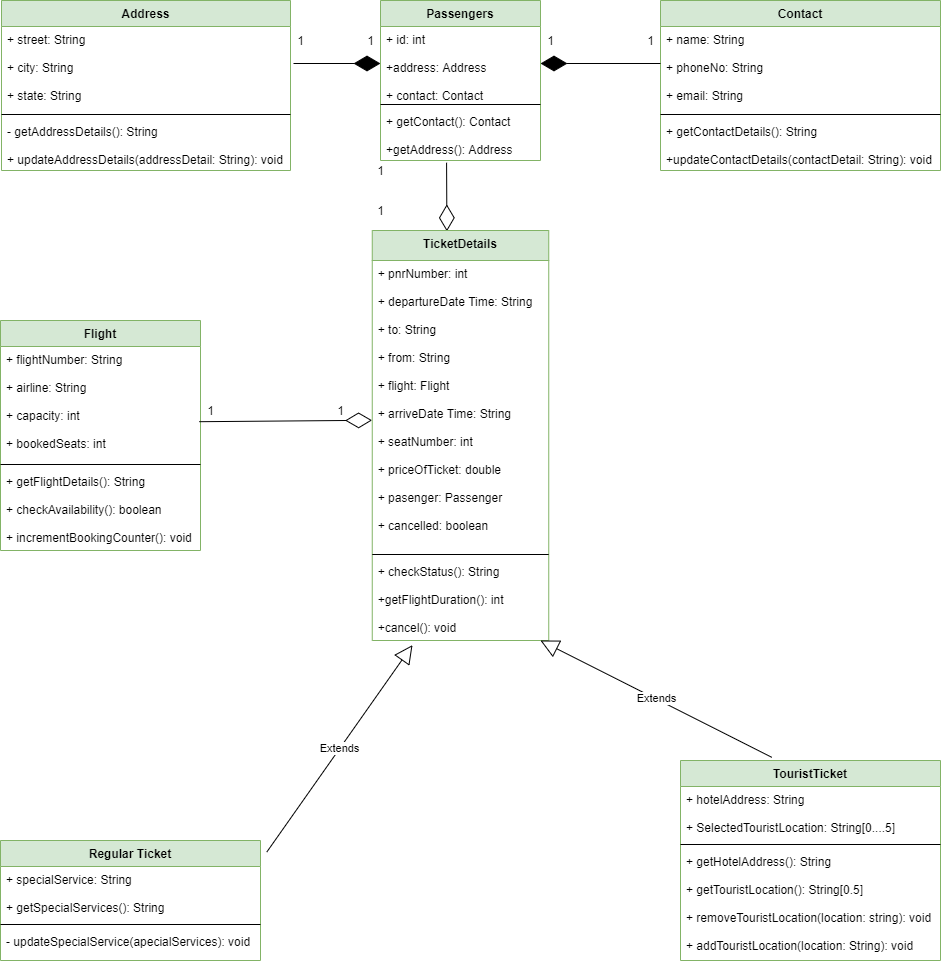

The diagram above was exported from draw.io. Its source (the exported page's mxGraphModel, read from the mxfile embedded in the PNG):
<mxGraphModel dx="1221" dy="726" grid="1" gridSize="10" guides="1" tooltips="1" connect="1" arrows="1" fold="1" page="1" pageScale="1" pageWidth="827" pageHeight="1169" math="0" shadow="0">
  <root>
    <mxCell id="WIyWlLk6GJQsqaUBKTNV-0" />
    <mxCell id="WIyWlLk6GJQsqaUBKTNV-1" parent="WIyWlLk6GJQsqaUBKTNV-0" />
    <mxCell id="pqVaGtPBw4-IldMZ6aQN-0" value="" style="endArrow=diamondThin;endFill=0;endSize=24;html=1;entryX=0.423;entryY=0.002;entryDx=0;entryDy=0;entryPerimeter=0;exitX=0.413;exitY=1.042;exitDx=0;exitDy=0;exitPerimeter=0;" parent="WIyWlLk6GJQsqaUBKTNV-1" source="2CcRBYPIuqYAXpTMlxEL-9" target="2CcRBYPIuqYAXpTMlxEL-23" edge="1">
      <mxGeometry width="160" relative="1" as="geometry">
        <mxPoint x="400" y="140" as="sourcePoint" />
        <mxPoint x="230" y="180" as="targetPoint" />
        <Array as="points" />
      </mxGeometry>
    </mxCell>
    <mxCell id="2CcRBYPIuqYAXpTMlxEL-6" value="Passengers" style="swimlane;fontStyle=1;align=center;verticalAlign=top;childLayout=stackLayout;horizontal=1;startSize=26;horizontalStack=0;resizeParent=1;resizeParentMax=0;resizeLast=0;collapsible=1;marginBottom=0;fillColor=#d5e8d4;strokeColor=#82b366;" parent="WIyWlLk6GJQsqaUBKTNV-1" vertex="1">
      <mxGeometry x="380" width="160" height="160" as="geometry" />
    </mxCell>
    <mxCell id="2CcRBYPIuqYAXpTMlxEL-7" value="+ id: int&#10;&#10;+address: Address&#10;&#10;+ contact: Contact" style="text;strokeColor=none;fillColor=none;align=left;verticalAlign=top;spacingLeft=4;spacingRight=4;overflow=hidden;rotatable=0;points=[[0,0.5],[1,0.5]];portConstraint=eastwest;" parent="2CcRBYPIuqYAXpTMlxEL-6" vertex="1">
      <mxGeometry y="26" width="160" height="74" as="geometry" />
    </mxCell>
    <mxCell id="2CcRBYPIuqYAXpTMlxEL-8" value="" style="line;strokeWidth=1;fillColor=none;align=left;verticalAlign=middle;spacingTop=-1;spacingLeft=3;spacingRight=3;rotatable=0;labelPosition=right;points=[];portConstraint=eastwest;" parent="2CcRBYPIuqYAXpTMlxEL-6" vertex="1">
      <mxGeometry y="100" width="160" height="8" as="geometry" />
    </mxCell>
    <mxCell id="2CcRBYPIuqYAXpTMlxEL-9" value="+ getContact(): Contact&#10;&#10;+getAddress(): Address" style="text;strokeColor=none;fillColor=none;align=left;verticalAlign=top;spacingLeft=4;spacingRight=4;overflow=hidden;rotatable=0;points=[[0,0.5],[1,0.5]];portConstraint=eastwest;" parent="2CcRBYPIuqYAXpTMlxEL-6" vertex="1">
      <mxGeometry y="108" width="160" height="52" as="geometry" />
    </mxCell>
    <mxCell id="2CcRBYPIuqYAXpTMlxEL-10" value="Address" style="swimlane;fontStyle=1;align=center;verticalAlign=top;childLayout=stackLayout;horizontal=1;startSize=26;horizontalStack=0;resizeParent=1;resizeParentMax=0;resizeLast=0;collapsible=1;marginBottom=0;fillColor=#d5e8d4;strokeColor=#82b366;" parent="WIyWlLk6GJQsqaUBKTNV-1" vertex="1">
      <mxGeometry x="1" width="289" height="170" as="geometry" />
    </mxCell>
    <mxCell id="2CcRBYPIuqYAXpTMlxEL-11" value="+ street: String&#10;&#10;+ city: String&#10;&#10;+ state: String&#10;&#10;&#10;" style="text;strokeColor=none;fillColor=none;align=left;verticalAlign=top;spacingLeft=4;spacingRight=4;overflow=hidden;rotatable=0;points=[[0,0.5],[1,0.5]];portConstraint=eastwest;" parent="2CcRBYPIuqYAXpTMlxEL-10" vertex="1">
      <mxGeometry y="26" width="289" height="84" as="geometry" />
    </mxCell>
    <mxCell id="2CcRBYPIuqYAXpTMlxEL-12" value="" style="line;strokeWidth=1;fillColor=none;align=left;verticalAlign=middle;spacingTop=-1;spacingLeft=3;spacingRight=3;rotatable=0;labelPosition=right;points=[];portConstraint=eastwest;" parent="2CcRBYPIuqYAXpTMlxEL-10" vertex="1">
      <mxGeometry y="110" width="289" height="8" as="geometry" />
    </mxCell>
    <mxCell id="2CcRBYPIuqYAXpTMlxEL-13" value="- getAddressDetails(): String&#10;&#10;+ updateAddressDetails(addressDetail: String): void" style="text;strokeColor=none;fillColor=none;align=left;verticalAlign=top;spacingLeft=4;spacingRight=4;overflow=hidden;rotatable=0;points=[[0,0.5],[1,0.5]];portConstraint=eastwest;" parent="2CcRBYPIuqYAXpTMlxEL-10" vertex="1">
      <mxGeometry y="118" width="289" height="52" as="geometry" />
    </mxCell>
    <mxCell id="2CcRBYPIuqYAXpTMlxEL-15" value="Contact" style="swimlane;fontStyle=1;align=center;verticalAlign=top;childLayout=stackLayout;horizontal=1;startSize=26;horizontalStack=0;resizeParent=1;resizeParentMax=0;resizeLast=0;collapsible=1;marginBottom=0;fillColor=#d5e8d4;strokeColor=#82b366;" parent="WIyWlLk6GJQsqaUBKTNV-1" vertex="1">
      <mxGeometry x="660" width="280" height="170" as="geometry" />
    </mxCell>
    <mxCell id="2CcRBYPIuqYAXpTMlxEL-16" value="+ name: String&#10;&#10;+ phoneNo: String&#10;&#10;+ email: String&#10;" style="text;strokeColor=none;fillColor=none;align=left;verticalAlign=top;spacingLeft=4;spacingRight=4;overflow=hidden;rotatable=0;points=[[0,0.5],[1,0.5]];portConstraint=eastwest;" parent="2CcRBYPIuqYAXpTMlxEL-15" vertex="1">
      <mxGeometry y="26" width="280" height="84" as="geometry" />
    </mxCell>
    <mxCell id="2CcRBYPIuqYAXpTMlxEL-17" value="" style="line;strokeWidth=1;fillColor=none;align=left;verticalAlign=middle;spacingTop=-1;spacingLeft=3;spacingRight=3;rotatable=0;labelPosition=right;points=[];portConstraint=eastwest;" parent="2CcRBYPIuqYAXpTMlxEL-15" vertex="1">
      <mxGeometry y="110" width="280" height="8" as="geometry" />
    </mxCell>
    <mxCell id="2CcRBYPIuqYAXpTMlxEL-18" value="+ getContactDetails(): String&#10;&#10;+updateContactDetails(contactDetail: String): void" style="text;strokeColor=none;fillColor=none;align=left;verticalAlign=top;spacingLeft=4;spacingRight=4;overflow=hidden;rotatable=0;points=[[0,0.5],[1,0.5]];portConstraint=eastwest;" parent="2CcRBYPIuqYAXpTMlxEL-15" vertex="1">
      <mxGeometry y="118" width="280" height="52" as="geometry" />
    </mxCell>
    <mxCell id="2CcRBYPIuqYAXpTMlxEL-21" value="" style="endArrow=diamondThin;endFill=1;endSize=24;html=1;entryX=0;entryY=0.5;entryDx=0;entryDy=0;" parent="WIyWlLk6GJQsqaUBKTNV-1" edge="1" target="2CcRBYPIuqYAXpTMlxEL-7">
      <mxGeometry width="160" relative="1" as="geometry">
        <mxPoint x="293" y="63" as="sourcePoint" />
        <mxPoint x="330" y="60" as="targetPoint" />
      </mxGeometry>
    </mxCell>
    <mxCell id="2CcRBYPIuqYAXpTMlxEL-22" value="" style="endArrow=diamondThin;endFill=1;endSize=24;html=1;entryX=1;entryY=0.5;entryDx=0;entryDy=0;" parent="WIyWlLk6GJQsqaUBKTNV-1" edge="1" target="2CcRBYPIuqYAXpTMlxEL-7">
      <mxGeometry width="160" relative="1" as="geometry">
        <mxPoint x="660" y="63" as="sourcePoint" />
        <mxPoint x="550" y="57" as="targetPoint" />
      </mxGeometry>
    </mxCell>
    <mxCell id="2CcRBYPIuqYAXpTMlxEL-23" value="TicketDetails" style="swimlane;fontStyle=1;align=center;verticalAlign=top;childLayout=stackLayout;horizontal=1;startSize=30;horizontalStack=0;resizeParent=1;resizeParentMax=0;resizeLast=0;collapsible=1;marginBottom=0;fillColor=#d5e8d4;strokeColor=#82b366;" parent="WIyWlLk6GJQsqaUBKTNV-1" vertex="1">
      <mxGeometry x="371.75" y="230" width="176.5" height="410" as="geometry" />
    </mxCell>
    <mxCell id="2CcRBYPIuqYAXpTMlxEL-24" value="+ pnrNumber: int&#10;&#10;+ departureDate Time: String&#10;&#10;+ to: String&#10;&#10;+ from: String&#10;&#10;+ flight: Flight&#10;&#10;+ arriveDate Time: String&#10;&#10;+ seatNumber: int&#10;&#10;+ priceOfTicket: double&#10;&#10;+ pasenger: Passenger&#10;&#10;+ cancelled: boolean&#10;" style="text;strokeColor=none;fillColor=none;align=left;verticalAlign=top;spacingLeft=4;spacingRight=4;overflow=hidden;rotatable=0;points=[[0,0.5],[1,0.5]];portConstraint=eastwest;" parent="2CcRBYPIuqYAXpTMlxEL-23" vertex="1">
      <mxGeometry y="30" width="176.5" height="290" as="geometry" />
    </mxCell>
    <mxCell id="2CcRBYPIuqYAXpTMlxEL-25" value="" style="line;strokeWidth=1;fillColor=none;align=left;verticalAlign=middle;spacingTop=-1;spacingLeft=3;spacingRight=3;rotatable=0;labelPosition=right;points=[];portConstraint=eastwest;" parent="2CcRBYPIuqYAXpTMlxEL-23" vertex="1">
      <mxGeometry y="320" width="176.5" height="8" as="geometry" />
    </mxCell>
    <mxCell id="2CcRBYPIuqYAXpTMlxEL-26" value="+ checkStatus(): String&#10;&#10;+getFlightDuration(): int&#10;&#10;+cancel(): void" style="text;strokeColor=none;fillColor=none;align=left;verticalAlign=top;spacingLeft=4;spacingRight=4;overflow=hidden;rotatable=0;points=[[0,0.5],[1,0.5]];portConstraint=eastwest;" parent="2CcRBYPIuqYAXpTMlxEL-23" vertex="1">
      <mxGeometry y="328" width="176.5" height="82" as="geometry" />
    </mxCell>
    <mxCell id="2CcRBYPIuqYAXpTMlxEL-30" style="edgeStyle=orthogonalEdgeStyle;rounded=0;orthogonalLoop=1;jettySize=auto;html=1;exitX=1;exitY=0.5;exitDx=0;exitDy=0;" parent="2CcRBYPIuqYAXpTMlxEL-23" source="2CcRBYPIuqYAXpTMlxEL-24" target="2CcRBYPIuqYAXpTMlxEL-24" edge="1">
      <mxGeometry relative="1" as="geometry" />
    </mxCell>
    <mxCell id="2CcRBYPIuqYAXpTMlxEL-31" value="Flight" style="swimlane;fontStyle=1;align=center;verticalAlign=top;childLayout=stackLayout;horizontal=1;startSize=26;horizontalStack=0;resizeParent=1;resizeParentMax=0;resizeLast=0;collapsible=1;marginBottom=0;fillColor=#d5e8d4;strokeColor=#82b366;" parent="WIyWlLk6GJQsqaUBKTNV-1" vertex="1">
      <mxGeometry y="320" width="200" height="230" as="geometry" />
    </mxCell>
    <mxCell id="2CcRBYPIuqYAXpTMlxEL-49" value="+ flightNumber: String&#10;&#10;+ airline: String&#10;&#10;+ capacity: int&#10;&#10;+ bookedSeats: int&#10;" style="text;strokeColor=none;fillColor=none;align=left;verticalAlign=top;spacingLeft=4;spacingRight=4;overflow=hidden;rotatable=0;points=[[0,0.5],[1,0.5]];portConstraint=eastwest;" parent="2CcRBYPIuqYAXpTMlxEL-31" vertex="1">
      <mxGeometry y="26" width="200" height="114" as="geometry" />
    </mxCell>
    <mxCell id="2CcRBYPIuqYAXpTMlxEL-33" value="" style="line;strokeWidth=1;fillColor=none;align=left;verticalAlign=middle;spacingTop=-1;spacingLeft=3;spacingRight=3;rotatable=0;labelPosition=right;points=[];portConstraint=eastwest;" parent="2CcRBYPIuqYAXpTMlxEL-31" vertex="1">
      <mxGeometry y="140" width="200" height="8" as="geometry" />
    </mxCell>
    <mxCell id="2CcRBYPIuqYAXpTMlxEL-34" value="+ getFlightDetails(): String&#10;&#10;+ checkAvailability(): boolean&#10;&#10;+ incrementBookingCounter(): void" style="text;strokeColor=none;fillColor=none;align=left;verticalAlign=top;spacingLeft=4;spacingRight=4;overflow=hidden;rotatable=0;points=[[0,0.5],[1,0.5]];portConstraint=eastwest;" parent="2CcRBYPIuqYAXpTMlxEL-31" vertex="1">
      <mxGeometry y="148" width="200" height="82" as="geometry" />
    </mxCell>
    <mxCell id="2CcRBYPIuqYAXpTMlxEL-35" value="Regular Ticket" style="swimlane;fontStyle=1;align=center;verticalAlign=top;childLayout=stackLayout;horizontal=1;startSize=26;horizontalStack=0;resizeParent=1;resizeParentMax=0;resizeLast=0;collapsible=1;marginBottom=0;fillColor=#d5e8d4;strokeColor=#82b366;" parent="WIyWlLk6GJQsqaUBKTNV-1" vertex="1">
      <mxGeometry y="840" width="260" height="120" as="geometry" />
    </mxCell>
    <mxCell id="2CcRBYPIuqYAXpTMlxEL-36" value="+ specialService: String&#10;&#10;+ getSpecialServices(): String" style="text;strokeColor=none;fillColor=none;align=left;verticalAlign=top;spacingLeft=4;spacingRight=4;overflow=hidden;rotatable=0;points=[[0,0.5],[1,0.5]];portConstraint=eastwest;" parent="2CcRBYPIuqYAXpTMlxEL-35" vertex="1">
      <mxGeometry y="26" width="260" height="54" as="geometry" />
    </mxCell>
    <mxCell id="2CcRBYPIuqYAXpTMlxEL-37" value="" style="line;strokeWidth=1;fillColor=none;align=left;verticalAlign=middle;spacingTop=-1;spacingLeft=3;spacingRight=3;rotatable=0;labelPosition=right;points=[];portConstraint=eastwest;" parent="2CcRBYPIuqYAXpTMlxEL-35" vertex="1">
      <mxGeometry y="80" width="260" height="8" as="geometry" />
    </mxCell>
    <mxCell id="2CcRBYPIuqYAXpTMlxEL-38" value="- updateSpecialService(apecialServices): void" style="text;strokeColor=none;fillColor=none;align=left;verticalAlign=top;spacingLeft=4;spacingRight=4;overflow=hidden;rotatable=0;points=[[0,0.5],[1,0.5]];portConstraint=eastwest;" parent="2CcRBYPIuqYAXpTMlxEL-35" vertex="1">
      <mxGeometry y="88" width="260" height="32" as="geometry" />
    </mxCell>
    <mxCell id="2CcRBYPIuqYAXpTMlxEL-39" value="TouristTicket" style="swimlane;fontStyle=1;align=center;verticalAlign=top;childLayout=stackLayout;horizontal=1;startSize=26;horizontalStack=0;resizeParent=1;resizeParentMax=0;resizeLast=0;collapsible=1;marginBottom=0;fillColor=#d5e8d4;strokeColor=#82b366;" parent="WIyWlLk6GJQsqaUBKTNV-1" vertex="1">
      <mxGeometry x="680" y="760" width="260" height="200" as="geometry" />
    </mxCell>
    <mxCell id="2CcRBYPIuqYAXpTMlxEL-40" value="+ hotelAddress: String&#10;&#10;+ SelectedTouristLocation: String[0....5]&#10;" style="text;strokeColor=none;fillColor=none;align=left;verticalAlign=top;spacingLeft=4;spacingRight=4;overflow=hidden;rotatable=0;points=[[0,0.5],[1,0.5]];portConstraint=eastwest;" parent="2CcRBYPIuqYAXpTMlxEL-39" vertex="1">
      <mxGeometry y="26" width="260" height="54" as="geometry" />
    </mxCell>
    <mxCell id="2CcRBYPIuqYAXpTMlxEL-41" value="" style="line;strokeWidth=1;fillColor=none;align=left;verticalAlign=middle;spacingTop=-1;spacingLeft=3;spacingRight=3;rotatable=0;labelPosition=right;points=[];portConstraint=eastwest;" parent="2CcRBYPIuqYAXpTMlxEL-39" vertex="1">
      <mxGeometry y="80" width="260" height="8" as="geometry" />
    </mxCell>
    <mxCell id="2CcRBYPIuqYAXpTMlxEL-42" value="+ getHotelAddress(): String&#10;&#10;+ getTouristLocation(): String[0.5]&#10;&#10;+ removeTouristLocation(location: string): void&#10;&#10;+ addTouristLocation(location: String): void" style="text;strokeColor=none;fillColor=none;align=left;verticalAlign=top;spacingLeft=4;spacingRight=4;overflow=hidden;rotatable=0;points=[[0,0.5],[1,0.5]];portConstraint=eastwest;" parent="2CcRBYPIuqYAXpTMlxEL-39" vertex="1">
      <mxGeometry y="88" width="260" height="112" as="geometry" />
    </mxCell>
    <mxCell id="2CcRBYPIuqYAXpTMlxEL-45" value="1" style="text;html=1;align=center;verticalAlign=middle;resizable=0;points=[];autosize=1;strokeColor=none;" parent="WIyWlLk6GJQsqaUBKTNV-1" vertex="1">
      <mxGeometry x="360" y="30" width="20" height="20" as="geometry" />
    </mxCell>
    <mxCell id="2CcRBYPIuqYAXpTMlxEL-48" value="" style="endArrow=diamondThin;endFill=0;endSize=24;html=1;exitX=-0.06;exitY=1.06;exitDx=0;exitDy=0;exitPerimeter=0;entryX=-0.001;entryY=0.551;entryDx=0;entryDy=0;entryPerimeter=0;" parent="WIyWlLk6GJQsqaUBKTNV-1" edge="1" target="2CcRBYPIuqYAXpTMlxEL-24" source="2CcRBYPIuqYAXpTMlxEL-50">
      <mxGeometry width="160" relative="1" as="geometry">
        <mxPoint x="190" y="420" as="sourcePoint" />
        <mxPoint x="325" y="420" as="targetPoint" />
      </mxGeometry>
    </mxCell>
    <mxCell id="2CcRBYPIuqYAXpTMlxEL-50" value="1" style="text;html=1;align=center;verticalAlign=middle;resizable=0;points=[];autosize=1;strokeColor=none;" parent="WIyWlLk6GJQsqaUBKTNV-1" vertex="1">
      <mxGeometry x="200" y="400" width="20" height="20" as="geometry" />
    </mxCell>
    <mxCell id="2CcRBYPIuqYAXpTMlxEL-51" value="1" style="text;html=1;align=center;verticalAlign=middle;resizable=0;points=[];autosize=1;strokeColor=none;" parent="WIyWlLk6GJQsqaUBKTNV-1" vertex="1">
      <mxGeometry x="330" y="400" width="20" height="20" as="geometry" />
    </mxCell>
    <mxCell id="2CcRBYPIuqYAXpTMlxEL-52" value="Extends" style="endArrow=block;endSize=16;endFill=0;html=1;exitX=1.024;exitY=0.097;exitDx=0;exitDy=0;exitPerimeter=0;entryX=0.228;entryY=1.056;entryDx=0;entryDy=0;entryPerimeter=0;" parent="WIyWlLk6GJQsqaUBKTNV-1" source="2CcRBYPIuqYAXpTMlxEL-35" edge="1" target="2CcRBYPIuqYAXpTMlxEL-26">
      <mxGeometry width="160" relative="1" as="geometry">
        <mxPoint x="334" y="654.5" as="sourcePoint" />
        <mxPoint x="360" y="640" as="targetPoint" />
      </mxGeometry>
    </mxCell>
    <mxCell id="2CcRBYPIuqYAXpTMlxEL-53" value="Extends" style="endArrow=block;endSize=16;endFill=0;html=1;exitX=0.351;exitY=-0.016;exitDx=0;exitDy=0;exitPerimeter=0;entryX=0.953;entryY=1;entryDx=0;entryDy=0;entryPerimeter=0;" parent="WIyWlLk6GJQsqaUBKTNV-1" source="2CcRBYPIuqYAXpTMlxEL-39" target="2CcRBYPIuqYAXpTMlxEL-26" edge="1">
      <mxGeometry width="160" relative="1" as="geometry">
        <mxPoint x="620" y="610" as="sourcePoint" />
        <mxPoint x="530" y="650" as="targetPoint" />
      </mxGeometry>
    </mxCell>
    <mxCell id="pqVaGtPBw4-IldMZ6aQN-2" value="1" style="text;html=1;align=center;verticalAlign=middle;resizable=0;points=[];autosize=1;strokeColor=none;" parent="WIyWlLk6GJQsqaUBKTNV-1" vertex="1">
      <mxGeometry x="370" y="200" width="20" height="20" as="geometry" />
    </mxCell>
    <mxCell id="HN6egNd_svycNnDiIpPl-0" value="1" style="text;html=1;align=center;verticalAlign=middle;resizable=0;points=[];autosize=1;strokeColor=none;" vertex="1" parent="WIyWlLk6GJQsqaUBKTNV-1">
      <mxGeometry x="370" y="160" width="20" height="20" as="geometry" />
    </mxCell>
    <mxCell id="HN6egNd_svycNnDiIpPl-1" value="1" style="text;html=1;align=center;verticalAlign=middle;resizable=0;points=[];autosize=1;strokeColor=none;" vertex="1" parent="WIyWlLk6GJQsqaUBKTNV-1">
      <mxGeometry x="640" y="30" width="20" height="20" as="geometry" />
    </mxCell>
    <mxCell id="HN6egNd_svycNnDiIpPl-2" value="1" style="text;html=1;align=center;verticalAlign=middle;resizable=0;points=[];autosize=1;strokeColor=none;" vertex="1" parent="WIyWlLk6GJQsqaUBKTNV-1">
      <mxGeometry x="540" y="30" width="20" height="20" as="geometry" />
    </mxCell>
    <mxCell id="HN6egNd_svycNnDiIpPl-3" value="1" style="text;html=1;align=center;verticalAlign=middle;resizable=0;points=[];autosize=1;strokeColor=none;" vertex="1" parent="WIyWlLk6GJQsqaUBKTNV-1">
      <mxGeometry x="290" y="30" width="20" height="20" as="geometry" />
    </mxCell>
  </root>
</mxGraphModel>